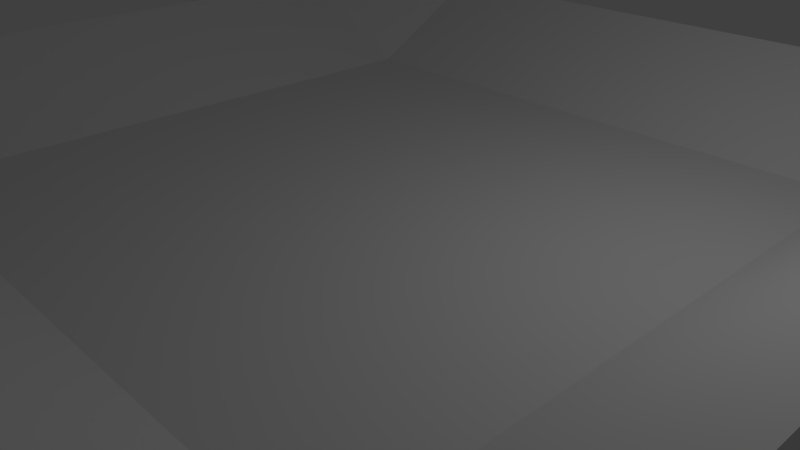 # Source: Ramptop.blend  (saved by Blender 2.79.0; exported with 4.5.12 LTS)
import bpy
from mathutils import Matrix  # noqa: F401  (used for matrix-valued properties, if any)

bpy.ops.wm.read_factory_settings(use_empty=True)
scene = bpy.context.scene
scene.name = 'Scene'

# ---- collections
col_collection_1 = bpy.data.collections.new('Collection 1'); scene.collection.children.link(col_collection_1)

# ---- world
world_world = bpy.data.worlds.new('World'); scene.world = world_world
world_world.color = (0.05088, 0.05088, 0.05088)
world_world.use_sun_shadow = False
world_world.sun_shadow_jitter_overblur = 0.0
world_world.cycles.sampling_method = 'MANUAL'

# ---- cameras
cam_camera = bpy.data.cameras.new('Camera')
cam_camera.clip_end = 100.0
cam_camera.lens = 35.0
cam_camera.sensor_width = 32.0
cam_camera.sensor_height = 18.0
cam_camera.ortho_scale = 7.314
cam_camera.dof.focus_distance = 0.0
cam_camera.dof.aperture_fstop = 128.0

# ---- lights
light_lamp = bpy.data.lights.new('Lamp', 'POINT')
light_lamp.transmission_factor = 0.0
light_lamp.cutoff_distance = 30.0
light_lamp.energy = 100.0
light_lamp.shadow_buffer_clip_start = 1.001
light_lamp.shadow_soft_size = 0.1
light_lamp.shadow_maximum_resolution = 0.006
light_lamp.use_absolute_resolution = True

# ---- meshes
me_cube_001 = bpy.data.meshes.new('Cube.001')
me_cube_001.from_pydata([(-1.0, -1.0, -1.0), (-1.0, 1.0, -1.0), (1.0, -1.0, -1.0), (1.0, 1.0, -1.0), (-1.0, -1.483, -2.259), (1.0, -1.483, -2.259), (1.483, -1.0, -2.259), (1.483, 1.0, -2.259), (-1.0, 1.483, -2.259), (1.0, 1.483, -2.259), (-1.483, -1.0, -2.259), (-1.483, 1.0, -2.259), (-1.0, -1.483, 17.8), (1.0, -1.483, 17.8), (1.483, -1.0, 17.8), (1.483, 1.0, 17.8), (-1.0, 1.483, 17.8), (1.0, 1.483, 17.8), (-1.483, -1.0, 17.8), (-1.483, 1.0, 17.8)], [], [(1, 3, 2, 0), (2, 5, 4, 0), (3, 7, 6, 2), (1, 8, 9, 3), (0, 10, 11, 1), (0, 4, 10), (1, 11, 8), (3, 9, 7), (2, 6, 5), (10, 18, 19, 11), (9, 17, 15, 7), (7, 15, 14, 6), (4, 12, 18, 10), (8, 16, 17, 9), (6, 14, 13, 5), (11, 19, 16, 8), (5, 13, 12, 4)])
me_cube_001.use_remesh_preserve_volume = False
me_cube_001.use_remesh_preserve_attributes = False
me_cube_001.use_mirror_vertex_groups = False
me_cube_001.update()

# ---- objects
ob_cube = bpy.data.objects.new('Cube', me_cube_001)
ob_lamp = bpy.data.objects.new('Lamp', light_lamp)
ob_camera = bpy.data.objects.new('Camera', cam_camera)

# ---- transforms, parenting, visibility, modifiers, constraints
ob_cube.location = (0.0, 0.0, 0.0)
ob_cube.scale = (-4.145, -4.145, -0.904)
ob_cube.lineart.crease_threshold = 0.0
ob_lamp.location = (4.076, 1.005, 5.904)
ob_lamp.rotation_euler = (0.6503, 0.05522, 1.866)
ob_lamp.lock_rotations_4d = False
ob_lamp.empty_display_type = 'ARROWS'
ob_lamp.color = (0.0, 0.0, 0.0, 0.0)
ob_lamp.lineart.crease_threshold = 0.0
ob_camera.location = (7.481, -6.508, 5.344)
ob_camera.rotation_euler = (1.109, 0.0, 0.8149)
ob_camera.lock_rotations_4d = False
ob_camera.empty_display_type = 'ARROWS'
ob_camera.color = (0.0, 0.0, 0.0, 0.0)
ob_camera.display_type = 'WIRE'
ob_camera.lineart.crease_threshold = 0.0

# ---- collection membership
col_collection_1.objects.link(ob_cube)
col_collection_1.objects.link(ob_lamp)
col_collection_1.objects.link(ob_camera)

# ---- scene / render settings (as saved in the file)
scene.camera = ob_camera
scene.frame_start = 1; scene.frame_end = 250; scene.frame_set(1)
scene.render.engine = 'BLENDER_EEVEE_NEXT'
scene.render.resolution_percentage = 50
scene.render.dither_intensity = 0.0
scene.cycles.use_denoising = False
scene.cycles.samples = 128
scene.cycles.sampling_pattern = 'TABULATED_SOBOL'
scene.cycles.use_adaptive_sampling = False
scene.cycles.use_light_tree = False
scene.cycles.blur_glossy = 0.0
scene.cycles.sample_clamp_indirect = 0.0
scene.view_settings.view_transform = 'Standard'
bpy.context.view_layer.update()
